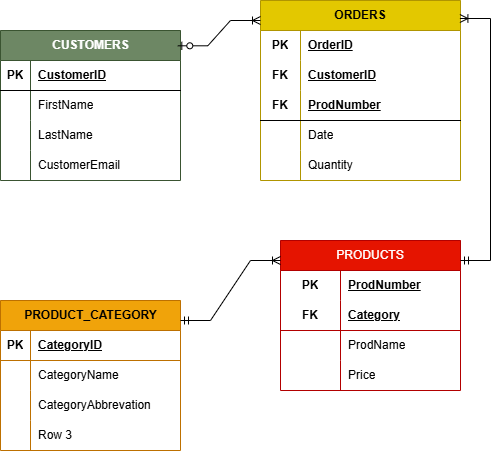

The diagram above was exported from draw.io. Its source (the exported page's mxGraphModel, read from the mxfile embedded in the PNG):
<mxGraphModel dx="786" dy="459" grid="1" gridSize="10" guides="1" tooltips="1" connect="1" arrows="1" fold="1" page="1" pageScale="1" pageWidth="827" pageHeight="1169" math="0" shadow="0">
  <root>
    <mxCell id="0" />
    <mxCell id="1" parent="0" />
    <mxCell id="tc6soUFPELD1quvmph3L-16" value="CUSTOMERS" style="shape=table;startSize=30;container=1;collapsible=1;childLayout=tableLayout;fixedRows=1;rowLines=0;fontStyle=1;align=center;resizeLast=1;html=1;fillColor=#6d8764;fontColor=#ffffff;strokeColor=#3A5431;" vertex="1" parent="1">
      <mxGeometry x="190" y="110" width="180" height="150" as="geometry" />
    </mxCell>
    <mxCell id="tc6soUFPELD1quvmph3L-17" value="" style="shape=tableRow;horizontal=0;startSize=0;swimlaneHead=0;swimlaneBody=0;fillColor=none;collapsible=0;dropTarget=0;points=[[0,0.5],[1,0.5]];portConstraint=eastwest;top=0;left=0;right=0;bottom=1;" vertex="1" parent="tc6soUFPELD1quvmph3L-16">
      <mxGeometry y="30" width="180" height="30" as="geometry" />
    </mxCell>
    <mxCell id="tc6soUFPELD1quvmph3L-18" value="PK" style="shape=partialRectangle;connectable=0;fillColor=none;top=0;left=0;bottom=0;right=0;fontStyle=1;overflow=hidden;whiteSpace=wrap;html=1;" vertex="1" parent="tc6soUFPELD1quvmph3L-17">
      <mxGeometry width="30" height="30" as="geometry">
        <mxRectangle width="30" height="30" as="alternateBounds" />
      </mxGeometry>
    </mxCell>
    <mxCell id="tc6soUFPELD1quvmph3L-19" value="CustomerID" style="shape=partialRectangle;connectable=0;fillColor=none;top=0;left=0;bottom=0;right=0;align=left;spacingLeft=6;fontStyle=5;overflow=hidden;whiteSpace=wrap;html=1;" vertex="1" parent="tc6soUFPELD1quvmph3L-17">
      <mxGeometry x="30" width="150" height="30" as="geometry">
        <mxRectangle width="150" height="30" as="alternateBounds" />
      </mxGeometry>
    </mxCell>
    <mxCell id="tc6soUFPELD1quvmph3L-20" value="" style="shape=tableRow;horizontal=0;startSize=0;swimlaneHead=0;swimlaneBody=0;fillColor=none;collapsible=0;dropTarget=0;points=[[0,0.5],[1,0.5]];portConstraint=eastwest;top=0;left=0;right=0;bottom=0;" vertex="1" parent="tc6soUFPELD1quvmph3L-16">
      <mxGeometry y="60" width="180" height="30" as="geometry" />
    </mxCell>
    <mxCell id="tc6soUFPELD1quvmph3L-21" value="" style="shape=partialRectangle;connectable=0;fillColor=none;top=0;left=0;bottom=0;right=0;editable=1;overflow=hidden;whiteSpace=wrap;html=1;" vertex="1" parent="tc6soUFPELD1quvmph3L-20">
      <mxGeometry width="30" height="30" as="geometry">
        <mxRectangle width="30" height="30" as="alternateBounds" />
      </mxGeometry>
    </mxCell>
    <mxCell id="tc6soUFPELD1quvmph3L-22" value="FirstName" style="shape=partialRectangle;connectable=0;fillColor=none;top=0;left=0;bottom=0;right=0;align=left;spacingLeft=6;overflow=hidden;whiteSpace=wrap;html=1;" vertex="1" parent="tc6soUFPELD1quvmph3L-20">
      <mxGeometry x="30" width="150" height="30" as="geometry">
        <mxRectangle width="150" height="30" as="alternateBounds" />
      </mxGeometry>
    </mxCell>
    <mxCell id="tc6soUFPELD1quvmph3L-23" value="" style="shape=tableRow;horizontal=0;startSize=0;swimlaneHead=0;swimlaneBody=0;fillColor=none;collapsible=0;dropTarget=0;points=[[0,0.5],[1,0.5]];portConstraint=eastwest;top=0;left=0;right=0;bottom=0;" vertex="1" parent="tc6soUFPELD1quvmph3L-16">
      <mxGeometry y="90" width="180" height="30" as="geometry" />
    </mxCell>
    <mxCell id="tc6soUFPELD1quvmph3L-24" value="" style="shape=partialRectangle;connectable=0;fillColor=none;top=0;left=0;bottom=0;right=0;editable=1;overflow=hidden;whiteSpace=wrap;html=1;" vertex="1" parent="tc6soUFPELD1quvmph3L-23">
      <mxGeometry width="30" height="30" as="geometry">
        <mxRectangle width="30" height="30" as="alternateBounds" />
      </mxGeometry>
    </mxCell>
    <mxCell id="tc6soUFPELD1quvmph3L-25" value="LastName" style="shape=partialRectangle;connectable=0;fillColor=none;top=0;left=0;bottom=0;right=0;align=left;spacingLeft=6;overflow=hidden;whiteSpace=wrap;html=1;" vertex="1" parent="tc6soUFPELD1quvmph3L-23">
      <mxGeometry x="30" width="150" height="30" as="geometry">
        <mxRectangle width="150" height="30" as="alternateBounds" />
      </mxGeometry>
    </mxCell>
    <mxCell id="tc6soUFPELD1quvmph3L-26" value="" style="shape=tableRow;horizontal=0;startSize=0;swimlaneHead=0;swimlaneBody=0;fillColor=none;collapsible=0;dropTarget=0;points=[[0,0.5],[1,0.5]];portConstraint=eastwest;top=0;left=0;right=0;bottom=0;" vertex="1" parent="tc6soUFPELD1quvmph3L-16">
      <mxGeometry y="120" width="180" height="30" as="geometry" />
    </mxCell>
    <mxCell id="tc6soUFPELD1quvmph3L-27" value="" style="shape=partialRectangle;connectable=0;fillColor=none;top=0;left=0;bottom=0;right=0;editable=1;overflow=hidden;whiteSpace=wrap;html=1;" vertex="1" parent="tc6soUFPELD1quvmph3L-26">
      <mxGeometry width="30" height="30" as="geometry">
        <mxRectangle width="30" height="30" as="alternateBounds" />
      </mxGeometry>
    </mxCell>
    <mxCell id="tc6soUFPELD1quvmph3L-28" value="CustomerEmail" style="shape=partialRectangle;connectable=0;fillColor=none;top=0;left=0;bottom=0;right=0;align=left;spacingLeft=6;overflow=hidden;whiteSpace=wrap;html=1;" vertex="1" parent="tc6soUFPELD1quvmph3L-26">
      <mxGeometry x="30" width="150" height="30" as="geometry">
        <mxRectangle width="150" height="30" as="alternateBounds" />
      </mxGeometry>
    </mxCell>
    <mxCell id="tc6soUFPELD1quvmph3L-55" value="ORDERS" style="shape=table;startSize=30;container=1;collapsible=1;childLayout=tableLayout;fixedRows=1;rowLines=0;fontStyle=1;align=center;resizeLast=1;html=1;whiteSpace=wrap;movable=1;resizable=1;rotatable=1;deletable=1;editable=1;locked=0;connectable=1;fillColor=#e3c800;fontColor=#000000;strokeColor=#B09500;" vertex="1" parent="1">
      <mxGeometry x="450" y="80" width="200" height="180" as="geometry" />
    </mxCell>
    <mxCell id="tc6soUFPELD1quvmph3L-56" value="" style="shape=tableRow;horizontal=0;startSize=0;swimlaneHead=0;swimlaneBody=0;fillColor=none;collapsible=0;dropTarget=0;points=[[0,0.5],[1,0.5]];portConstraint=eastwest;top=0;left=0;right=0;bottom=0;html=1;" vertex="1" parent="tc6soUFPELD1quvmph3L-55">
      <mxGeometry y="30" width="200" height="30" as="geometry" />
    </mxCell>
    <mxCell id="tc6soUFPELD1quvmph3L-57" value="PK" style="shape=partialRectangle;connectable=0;fillColor=none;top=0;left=0;bottom=0;right=0;fontStyle=1;overflow=hidden;html=1;whiteSpace=wrap;" vertex="1" parent="tc6soUFPELD1quvmph3L-56">
      <mxGeometry width="40" height="30" as="geometry">
        <mxRectangle width="40" height="30" as="alternateBounds" />
      </mxGeometry>
    </mxCell>
    <mxCell id="tc6soUFPELD1quvmph3L-58" value="OrderID" style="shape=partialRectangle;connectable=0;fillColor=none;top=0;left=0;bottom=0;right=0;align=left;spacingLeft=6;fontStyle=5;overflow=hidden;html=1;whiteSpace=wrap;" vertex="1" parent="tc6soUFPELD1quvmph3L-56">
      <mxGeometry x="40" width="160" height="30" as="geometry">
        <mxRectangle width="160" height="30" as="alternateBounds" />
      </mxGeometry>
    </mxCell>
    <mxCell id="tc6soUFPELD1quvmph3L-94" style="shape=tableRow;horizontal=0;startSize=0;swimlaneHead=0;swimlaneBody=0;fillColor=none;collapsible=0;dropTarget=0;points=[[0,0.5],[1,0.5]];portConstraint=eastwest;top=0;left=0;right=0;bottom=0;html=1;" vertex="1" parent="tc6soUFPELD1quvmph3L-55">
      <mxGeometry y="60" width="200" height="30" as="geometry" />
    </mxCell>
    <mxCell id="tc6soUFPELD1quvmph3L-95" value="FK" style="shape=partialRectangle;connectable=0;fillColor=none;top=0;left=0;bottom=0;right=0;fontStyle=1;overflow=hidden;html=1;whiteSpace=wrap;" vertex="1" parent="tc6soUFPELD1quvmph3L-94">
      <mxGeometry width="40" height="30" as="geometry">
        <mxRectangle width="40" height="30" as="alternateBounds" />
      </mxGeometry>
    </mxCell>
    <mxCell id="tc6soUFPELD1quvmph3L-96" value="CustomerID" style="shape=partialRectangle;connectable=0;fillColor=none;top=0;left=0;bottom=0;right=0;align=left;spacingLeft=6;fontStyle=5;overflow=hidden;html=1;whiteSpace=wrap;" vertex="1" parent="tc6soUFPELD1quvmph3L-94">
      <mxGeometry x="40" width="160" height="30" as="geometry">
        <mxRectangle width="160" height="30" as="alternateBounds" />
      </mxGeometry>
    </mxCell>
    <mxCell id="tc6soUFPELD1quvmph3L-59" value="" style="shape=tableRow;horizontal=0;startSize=0;swimlaneHead=0;swimlaneBody=0;fillColor=none;collapsible=0;dropTarget=0;points=[[0,0.5],[1,0.5]];portConstraint=eastwest;top=0;left=0;right=0;bottom=1;html=1;" vertex="1" parent="tc6soUFPELD1quvmph3L-55">
      <mxGeometry y="90" width="200" height="30" as="geometry" />
    </mxCell>
    <mxCell id="tc6soUFPELD1quvmph3L-60" value="FK" style="shape=partialRectangle;connectable=0;fillColor=none;top=0;left=0;bottom=0;right=0;fontStyle=1;overflow=hidden;html=1;whiteSpace=wrap;" vertex="1" parent="tc6soUFPELD1quvmph3L-59">
      <mxGeometry width="40" height="30" as="geometry">
        <mxRectangle width="40" height="30" as="alternateBounds" />
      </mxGeometry>
    </mxCell>
    <mxCell id="tc6soUFPELD1quvmph3L-61" value="ProdNumber" style="shape=partialRectangle;connectable=1;fillColor=none;top=0;left=0;bottom=0;right=0;align=left;spacingLeft=6;fontStyle=5;overflow=hidden;html=1;whiteSpace=wrap;movable=1;resizable=1;rotatable=1;deletable=1;editable=1;locked=0;" vertex="1" parent="tc6soUFPELD1quvmph3L-59">
      <mxGeometry x="40" width="160" height="30" as="geometry">
        <mxRectangle width="160" height="30" as="alternateBounds" />
      </mxGeometry>
    </mxCell>
    <mxCell id="tc6soUFPELD1quvmph3L-62" value="" style="shape=tableRow;horizontal=0;startSize=0;swimlaneHead=0;swimlaneBody=0;fillColor=none;collapsible=0;dropTarget=0;points=[[0,0.5],[1,0.5]];portConstraint=eastwest;top=0;left=0;right=0;bottom=0;html=1;" vertex="1" parent="tc6soUFPELD1quvmph3L-55">
      <mxGeometry y="120" width="200" height="30" as="geometry" />
    </mxCell>
    <mxCell id="tc6soUFPELD1quvmph3L-63" value="" style="shape=partialRectangle;connectable=0;fillColor=none;top=0;left=0;bottom=0;right=0;editable=1;overflow=hidden;html=1;whiteSpace=wrap;" vertex="1" parent="tc6soUFPELD1quvmph3L-62">
      <mxGeometry width="40" height="30" as="geometry">
        <mxRectangle width="40" height="30" as="alternateBounds" />
      </mxGeometry>
    </mxCell>
    <mxCell id="tc6soUFPELD1quvmph3L-64" value="Date" style="shape=partialRectangle;connectable=0;fillColor=none;top=0;left=0;bottom=0;right=0;align=left;spacingLeft=6;overflow=hidden;html=1;whiteSpace=wrap;" vertex="1" parent="tc6soUFPELD1quvmph3L-62">
      <mxGeometry x="40" width="160" height="30" as="geometry">
        <mxRectangle width="160" height="30" as="alternateBounds" />
      </mxGeometry>
    </mxCell>
    <mxCell id="tc6soUFPELD1quvmph3L-65" value="" style="shape=tableRow;horizontal=0;startSize=0;swimlaneHead=0;swimlaneBody=0;fillColor=none;collapsible=0;dropTarget=0;points=[[0,0.5],[1,0.5]];portConstraint=eastwest;top=0;left=0;right=0;bottom=0;html=1;" vertex="1" parent="tc6soUFPELD1quvmph3L-55">
      <mxGeometry y="150" width="200" height="30" as="geometry" />
    </mxCell>
    <mxCell id="tc6soUFPELD1quvmph3L-66" value="" style="shape=partialRectangle;connectable=0;fillColor=none;top=0;left=0;bottom=0;right=0;editable=1;overflow=hidden;html=1;whiteSpace=wrap;" vertex="1" parent="tc6soUFPELD1quvmph3L-65">
      <mxGeometry width="40" height="30" as="geometry">
        <mxRectangle width="40" height="30" as="alternateBounds" />
      </mxGeometry>
    </mxCell>
    <mxCell id="tc6soUFPELD1quvmph3L-67" value="Quantity" style="shape=partialRectangle;connectable=0;fillColor=none;top=0;left=0;bottom=0;right=0;align=left;spacingLeft=6;overflow=hidden;html=1;whiteSpace=wrap;" vertex="1" parent="tc6soUFPELD1quvmph3L-65">
      <mxGeometry x="40" width="160" height="30" as="geometry">
        <mxRectangle width="160" height="30" as="alternateBounds" />
      </mxGeometry>
    </mxCell>
    <mxCell id="tc6soUFPELD1quvmph3L-97" value="PRODUCTS" style="shape=table;startSize=30;container=1;collapsible=1;childLayout=tableLayout;fixedRows=1;rowLines=0;fontStyle=0;align=center;resizeLast=1;html=1;whiteSpace=wrap;strokeColor=#B20000;verticalAlign=middle;fontFamily=Helvetica;fontSize=12;fontColor=#ffffff;fillColor=#e51400;" vertex="1" parent="1">
      <mxGeometry x="470" y="320" width="180" height="150" as="geometry" />
    </mxCell>
    <mxCell id="tc6soUFPELD1quvmph3L-98" value="" style="shape=tableRow;horizontal=0;startSize=0;swimlaneHead=0;swimlaneBody=0;fillColor=none;collapsible=0;dropTarget=0;points=[[0,0.5],[1,0.5]];portConstraint=eastwest;top=0;left=0;right=0;bottom=0;html=1;strokeColor=inherit;align=center;verticalAlign=middle;fontFamily=Helvetica;fontSize=12;fontColor=default;fontStyle=1;" vertex="1" parent="tc6soUFPELD1quvmph3L-97">
      <mxGeometry y="30" width="180" height="30" as="geometry" />
    </mxCell>
    <mxCell id="tc6soUFPELD1quvmph3L-99" value="PK" style="shape=partialRectangle;connectable=0;fillColor=none;top=0;left=0;bottom=0;right=0;fontStyle=1;overflow=hidden;html=1;whiteSpace=wrap;strokeColor=inherit;align=center;verticalAlign=middle;fontFamily=Helvetica;fontSize=12;fontColor=default;" vertex="1" parent="tc6soUFPELD1quvmph3L-98">
      <mxGeometry width="60" height="30" as="geometry">
        <mxRectangle width="60" height="30" as="alternateBounds" />
      </mxGeometry>
    </mxCell>
    <mxCell id="tc6soUFPELD1quvmph3L-100" value="ProdNumber" style="shape=partialRectangle;connectable=0;fillColor=none;top=0;left=0;bottom=0;right=0;align=left;spacingLeft=6;fontStyle=5;overflow=hidden;html=1;whiteSpace=wrap;strokeColor=inherit;verticalAlign=middle;fontFamily=Helvetica;fontSize=12;fontColor=default;" vertex="1" parent="tc6soUFPELD1quvmph3L-98">
      <mxGeometry x="60" width="120" height="30" as="geometry">
        <mxRectangle width="120" height="30" as="alternateBounds" />
      </mxGeometry>
    </mxCell>
    <mxCell id="tc6soUFPELD1quvmph3L-101" value="" style="shape=tableRow;horizontal=0;startSize=0;swimlaneHead=0;swimlaneBody=0;fillColor=none;collapsible=0;dropTarget=0;points=[[0,0.5],[1,0.5]];portConstraint=eastwest;top=0;left=0;right=0;bottom=1;html=1;strokeColor=inherit;align=center;verticalAlign=middle;fontFamily=Helvetica;fontSize=12;fontColor=default;fontStyle=1;" vertex="1" parent="tc6soUFPELD1quvmph3L-97">
      <mxGeometry y="60" width="180" height="30" as="geometry" />
    </mxCell>
    <mxCell id="tc6soUFPELD1quvmph3L-102" value="FK" style="shape=partialRectangle;connectable=0;fillColor=none;top=0;left=0;bottom=0;right=0;fontStyle=1;overflow=hidden;html=1;whiteSpace=wrap;strokeColor=inherit;align=center;verticalAlign=middle;fontFamily=Helvetica;fontSize=12;fontColor=default;" vertex="1" parent="tc6soUFPELD1quvmph3L-101">
      <mxGeometry width="60" height="30" as="geometry">
        <mxRectangle width="60" height="30" as="alternateBounds" />
      </mxGeometry>
    </mxCell>
    <mxCell id="tc6soUFPELD1quvmph3L-103" value="Category" style="shape=partialRectangle;connectable=0;fillColor=none;top=0;left=0;bottom=0;right=0;align=left;spacingLeft=6;fontStyle=5;overflow=hidden;html=1;whiteSpace=wrap;strokeColor=inherit;verticalAlign=middle;fontFamily=Helvetica;fontSize=12;fontColor=default;" vertex="1" parent="tc6soUFPELD1quvmph3L-101">
      <mxGeometry x="60" width="120" height="30" as="geometry">
        <mxRectangle width="120" height="30" as="alternateBounds" />
      </mxGeometry>
    </mxCell>
    <mxCell id="tc6soUFPELD1quvmph3L-104" value="" style="shape=tableRow;horizontal=0;startSize=0;swimlaneHead=0;swimlaneBody=0;fillColor=none;collapsible=0;dropTarget=0;points=[[0,0.5],[1,0.5]];portConstraint=eastwest;top=0;left=0;right=0;bottom=0;html=1;strokeColor=inherit;align=center;verticalAlign=middle;fontFamily=Helvetica;fontSize=12;fontColor=default;fontStyle=1;" vertex="1" parent="tc6soUFPELD1quvmph3L-97">
      <mxGeometry y="90" width="180" height="30" as="geometry" />
    </mxCell>
    <mxCell id="tc6soUFPELD1quvmph3L-105" value="" style="shape=partialRectangle;connectable=0;fillColor=none;top=0;left=0;bottom=0;right=0;editable=1;overflow=hidden;html=1;whiteSpace=wrap;strokeColor=inherit;align=center;verticalAlign=middle;fontFamily=Helvetica;fontSize=12;fontColor=default;fontStyle=1;" vertex="1" parent="tc6soUFPELD1quvmph3L-104">
      <mxGeometry width="60" height="30" as="geometry">
        <mxRectangle width="60" height="30" as="alternateBounds" />
      </mxGeometry>
    </mxCell>
    <mxCell id="tc6soUFPELD1quvmph3L-106" value="ProdName" style="shape=partialRectangle;connectable=0;fillColor=none;top=0;left=0;bottom=0;right=0;align=left;spacingLeft=6;overflow=hidden;html=1;whiteSpace=wrap;strokeColor=inherit;verticalAlign=middle;fontFamily=Helvetica;fontSize=12;fontColor=default;fontStyle=0;" vertex="1" parent="tc6soUFPELD1quvmph3L-104">
      <mxGeometry x="60" width="120" height="30" as="geometry">
        <mxRectangle width="120" height="30" as="alternateBounds" />
      </mxGeometry>
    </mxCell>
    <mxCell id="tc6soUFPELD1quvmph3L-107" value="" style="shape=tableRow;horizontal=0;startSize=0;swimlaneHead=0;swimlaneBody=0;fillColor=none;collapsible=0;dropTarget=0;points=[[0,0.5],[1,0.5]];portConstraint=eastwest;top=0;left=0;right=0;bottom=0;html=1;strokeColor=inherit;align=center;verticalAlign=middle;fontFamily=Helvetica;fontSize=12;fontColor=default;fontStyle=1;" vertex="1" parent="tc6soUFPELD1quvmph3L-97">
      <mxGeometry y="120" width="180" height="30" as="geometry" />
    </mxCell>
    <mxCell id="tc6soUFPELD1quvmph3L-108" value="" style="shape=partialRectangle;connectable=0;fillColor=none;top=0;left=0;bottom=0;right=0;editable=1;overflow=hidden;html=1;whiteSpace=wrap;strokeColor=inherit;align=center;verticalAlign=middle;fontFamily=Helvetica;fontSize=12;fontColor=default;fontStyle=1;" vertex="1" parent="tc6soUFPELD1quvmph3L-107">
      <mxGeometry width="60" height="30" as="geometry">
        <mxRectangle width="60" height="30" as="alternateBounds" />
      </mxGeometry>
    </mxCell>
    <mxCell id="tc6soUFPELD1quvmph3L-109" value="Price" style="shape=partialRectangle;connectable=0;fillColor=none;top=0;left=0;bottom=0;right=0;align=left;spacingLeft=6;overflow=hidden;html=1;whiteSpace=wrap;strokeColor=inherit;verticalAlign=middle;fontFamily=Helvetica;fontSize=12;fontColor=default;fontStyle=0;" vertex="1" parent="tc6soUFPELD1quvmph3L-107">
      <mxGeometry x="60" width="120" height="30" as="geometry">
        <mxRectangle width="120" height="30" as="alternateBounds" />
      </mxGeometry>
    </mxCell>
    <mxCell id="tc6soUFPELD1quvmph3L-110" value="PRODUCT_CATEGORY" style="shape=table;startSize=30;container=1;collapsible=1;childLayout=tableLayout;fixedRows=1;rowLines=0;fontStyle=1;align=center;resizeLast=1;html=1;strokeColor=#BD7000;verticalAlign=middle;fontFamily=Helvetica;fontSize=12;fontColor=#000000;fillColor=#f0a30a;" vertex="1" parent="1">
      <mxGeometry x="190" y="380" width="180" height="150" as="geometry" />
    </mxCell>
    <mxCell id="tc6soUFPELD1quvmph3L-111" value="" style="shape=tableRow;horizontal=0;startSize=0;swimlaneHead=0;swimlaneBody=0;fillColor=none;collapsible=0;dropTarget=0;points=[[0,0.5],[1,0.5]];portConstraint=eastwest;top=0;left=0;right=0;bottom=1;strokeColor=inherit;align=center;verticalAlign=middle;fontFamily=Helvetica;fontSize=12;fontColor=default;fontStyle=1;" vertex="1" parent="tc6soUFPELD1quvmph3L-110">
      <mxGeometry y="30" width="180" height="30" as="geometry" />
    </mxCell>
    <mxCell id="tc6soUFPELD1quvmph3L-112" value="PK" style="shape=partialRectangle;connectable=0;fillColor=none;top=0;left=0;bottom=0;right=0;fontStyle=1;overflow=hidden;whiteSpace=wrap;html=1;strokeColor=inherit;align=center;verticalAlign=middle;fontFamily=Helvetica;fontSize=12;fontColor=default;" vertex="1" parent="tc6soUFPELD1quvmph3L-111">
      <mxGeometry width="30" height="30" as="geometry">
        <mxRectangle width="30" height="30" as="alternateBounds" />
      </mxGeometry>
    </mxCell>
    <mxCell id="tc6soUFPELD1quvmph3L-113" value="CategoryID" style="shape=partialRectangle;connectable=0;fillColor=none;top=0;left=0;bottom=0;right=0;align=left;spacingLeft=6;fontStyle=5;overflow=hidden;whiteSpace=wrap;html=1;strokeColor=inherit;verticalAlign=middle;fontFamily=Helvetica;fontSize=12;fontColor=default;" vertex="1" parent="tc6soUFPELD1quvmph3L-111">
      <mxGeometry x="30" width="150" height="30" as="geometry">
        <mxRectangle width="150" height="30" as="alternateBounds" />
      </mxGeometry>
    </mxCell>
    <mxCell id="tc6soUFPELD1quvmph3L-114" value="" style="shape=tableRow;horizontal=0;startSize=0;swimlaneHead=0;swimlaneBody=0;fillColor=none;collapsible=0;dropTarget=0;points=[[0,0.5],[1,0.5]];portConstraint=eastwest;top=0;left=0;right=0;bottom=0;strokeColor=inherit;align=center;verticalAlign=middle;fontFamily=Helvetica;fontSize=12;fontColor=default;fontStyle=1;" vertex="1" parent="tc6soUFPELD1quvmph3L-110">
      <mxGeometry y="60" width="180" height="30" as="geometry" />
    </mxCell>
    <mxCell id="tc6soUFPELD1quvmph3L-115" value="" style="shape=partialRectangle;connectable=0;fillColor=none;top=0;left=0;bottom=0;right=0;editable=1;overflow=hidden;whiteSpace=wrap;html=1;strokeColor=inherit;align=center;verticalAlign=middle;fontFamily=Helvetica;fontSize=12;fontColor=default;fontStyle=1;" vertex="1" parent="tc6soUFPELD1quvmph3L-114">
      <mxGeometry width="30" height="30" as="geometry">
        <mxRectangle width="30" height="30" as="alternateBounds" />
      </mxGeometry>
    </mxCell>
    <mxCell id="tc6soUFPELD1quvmph3L-116" value="CategoryName" style="shape=partialRectangle;connectable=0;fillColor=none;top=0;left=0;bottom=0;right=0;align=left;spacingLeft=6;overflow=hidden;whiteSpace=wrap;html=1;strokeColor=inherit;verticalAlign=middle;fontFamily=Helvetica;fontSize=12;fontColor=default;fontStyle=0;" vertex="1" parent="tc6soUFPELD1quvmph3L-114">
      <mxGeometry x="30" width="150" height="30" as="geometry">
        <mxRectangle width="150" height="30" as="alternateBounds" />
      </mxGeometry>
    </mxCell>
    <mxCell id="tc6soUFPELD1quvmph3L-117" value="" style="shape=tableRow;horizontal=0;startSize=0;swimlaneHead=0;swimlaneBody=0;fillColor=none;collapsible=0;dropTarget=0;points=[[0,0.5],[1,0.5]];portConstraint=eastwest;top=0;left=0;right=0;bottom=0;strokeColor=inherit;align=center;verticalAlign=middle;fontFamily=Helvetica;fontSize=12;fontColor=default;fontStyle=1;" vertex="1" parent="tc6soUFPELD1quvmph3L-110">
      <mxGeometry y="90" width="180" height="30" as="geometry" />
    </mxCell>
    <mxCell id="tc6soUFPELD1quvmph3L-118" value="" style="shape=partialRectangle;connectable=0;fillColor=none;top=0;left=0;bottom=0;right=0;editable=1;overflow=hidden;whiteSpace=wrap;html=1;strokeColor=inherit;align=center;verticalAlign=middle;fontFamily=Helvetica;fontSize=12;fontColor=default;fontStyle=1;" vertex="1" parent="tc6soUFPELD1quvmph3L-117">
      <mxGeometry width="30" height="30" as="geometry">
        <mxRectangle width="30" height="30" as="alternateBounds" />
      </mxGeometry>
    </mxCell>
    <mxCell id="tc6soUFPELD1quvmph3L-119" value="CategoryAbbrevation" style="shape=partialRectangle;connectable=0;fillColor=none;top=0;left=0;bottom=0;right=0;align=left;spacingLeft=6;overflow=hidden;whiteSpace=wrap;html=1;strokeColor=inherit;verticalAlign=middle;fontFamily=Helvetica;fontSize=12;fontColor=default;fontStyle=0;" vertex="1" parent="tc6soUFPELD1quvmph3L-117">
      <mxGeometry x="30" width="150" height="30" as="geometry">
        <mxRectangle width="150" height="30" as="alternateBounds" />
      </mxGeometry>
    </mxCell>
    <mxCell id="tc6soUFPELD1quvmph3L-120" value="" style="shape=tableRow;horizontal=0;startSize=0;swimlaneHead=0;swimlaneBody=0;fillColor=none;collapsible=0;dropTarget=0;points=[[0,0.5],[1,0.5]];portConstraint=eastwest;top=0;left=0;right=0;bottom=0;strokeColor=inherit;align=center;verticalAlign=middle;fontFamily=Helvetica;fontSize=12;fontColor=default;fontStyle=1;" vertex="1" parent="tc6soUFPELD1quvmph3L-110">
      <mxGeometry y="120" width="180" height="30" as="geometry" />
    </mxCell>
    <mxCell id="tc6soUFPELD1quvmph3L-121" value="" style="shape=partialRectangle;connectable=0;fillColor=none;top=0;left=0;bottom=0;right=0;editable=1;overflow=hidden;whiteSpace=wrap;html=1;strokeColor=inherit;align=center;verticalAlign=middle;fontFamily=Helvetica;fontSize=12;fontColor=default;fontStyle=1;" vertex="1" parent="tc6soUFPELD1quvmph3L-120">
      <mxGeometry width="30" height="30" as="geometry">
        <mxRectangle width="30" height="30" as="alternateBounds" />
      </mxGeometry>
    </mxCell>
    <mxCell id="tc6soUFPELD1quvmph3L-122" value="Row 3" style="shape=partialRectangle;connectable=0;fillColor=none;top=0;left=0;bottom=0;right=0;align=left;spacingLeft=6;overflow=hidden;whiteSpace=wrap;html=1;strokeColor=inherit;verticalAlign=middle;fontFamily=Helvetica;fontSize=12;fontColor=default;fontStyle=0;" vertex="1" parent="tc6soUFPELD1quvmph3L-120">
      <mxGeometry x="30" width="150" height="30" as="geometry">
        <mxRectangle width="150" height="30" as="alternateBounds" />
      </mxGeometry>
    </mxCell>
    <mxCell id="tc6soUFPELD1quvmph3L-129" value="" style="edgeStyle=entityRelationEdgeStyle;fontSize=12;html=1;endArrow=ERoneToMany;startArrow=ERzeroToOne;rounded=0;fontFamily=Helvetica;fontColor=default;fontStyle=1;exitX=0.985;exitY=0.102;exitDx=0;exitDy=0;exitPerimeter=0;" edge="1" parent="1" source="tc6soUFPELD1quvmph3L-16">
      <mxGeometry width="100" height="100" relative="1" as="geometry">
        <mxPoint x="310" y="80" as="sourcePoint" />
        <mxPoint x="450" y="100" as="targetPoint" />
      </mxGeometry>
    </mxCell>
    <mxCell id="tc6soUFPELD1quvmph3L-131" value="" style="edgeStyle=entityRelationEdgeStyle;fontSize=12;html=1;endArrow=ERoneToMany;startArrow=ERmandOne;rounded=0;fontFamily=Helvetica;fontColor=default;fontStyle=1;entryX=0.997;entryY=0.1;entryDx=0;entryDy=0;entryPerimeter=0;" edge="1" parent="1" target="tc6soUFPELD1quvmph3L-55">
      <mxGeometry width="100" height="100" relative="1" as="geometry">
        <mxPoint x="650" y="340" as="sourcePoint" />
        <mxPoint x="750" y="240" as="targetPoint" />
      </mxGeometry>
    </mxCell>
    <mxCell id="tc6soUFPELD1quvmph3L-132" value="" style="edgeStyle=entityRelationEdgeStyle;fontSize=12;html=1;endArrow=ERoneToMany;startArrow=ERmandOne;rounded=0;fontFamily=Helvetica;fontColor=default;fontStyle=1;" edge="1" parent="1">
      <mxGeometry width="100" height="100" relative="1" as="geometry">
        <mxPoint x="370" y="400" as="sourcePoint" />
        <mxPoint x="470" y="340" as="targetPoint" />
      </mxGeometry>
    </mxCell>
  </root>
</mxGraphModel>